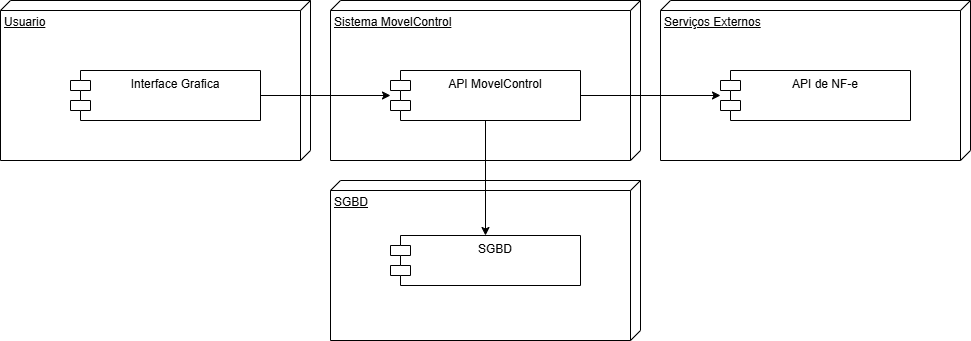

The diagram above was exported from draw.io. Its source (the exported page's mxGraphModel, read from the mxfile embedded in the PNG):
<mxGraphModel dx="1426" dy="777" grid="1" gridSize="10" guides="1" tooltips="1" connect="1" arrows="1" fold="1" page="1" pageScale="1" pageWidth="827" pageHeight="1169" math="0" shadow="0">
  <root>
    <mxCell id="0" />
    <mxCell id="1" parent="0" />
    <mxCell id="wrkvcQ_q3QfgYqhIHPEw-11" value="" style="group" vertex="1" connectable="0" parent="1">
      <mxGeometry x="390" y="70" width="310" height="160" as="geometry" />
    </mxCell>
    <mxCell id="wrkvcQ_q3QfgYqhIHPEw-3" value="Sistema MovelControl" style="verticalAlign=top;align=left;spacingTop=8;spacingLeft=2;spacingRight=12;shape=cube;size=10;direction=south;fontStyle=4;html=1;whiteSpace=wrap;" vertex="1" parent="wrkvcQ_q3QfgYqhIHPEw-11">
      <mxGeometry width="310" height="160" as="geometry" />
    </mxCell>
    <mxCell id="wrkvcQ_q3QfgYqhIHPEw-4" value="API MovelControl" style="shape=module;align=left;spacingLeft=20;align=center;verticalAlign=top;whiteSpace=wrap;html=1;" vertex="1" parent="wrkvcQ_q3QfgYqhIHPEw-11">
      <mxGeometry x="60" y="70" width="190" height="50" as="geometry" />
    </mxCell>
    <mxCell id="wrkvcQ_q3QfgYqhIHPEw-12" value="" style="group" vertex="1" connectable="0" parent="1">
      <mxGeometry x="60" y="70" width="310" height="160" as="geometry" />
    </mxCell>
    <mxCell id="wrkvcQ_q3QfgYqhIHPEw-2" value="Usuario" style="verticalAlign=top;align=left;spacingTop=8;spacingLeft=2;spacingRight=12;shape=cube;size=10;direction=south;fontStyle=4;html=1;whiteSpace=wrap;" vertex="1" parent="wrkvcQ_q3QfgYqhIHPEw-12">
      <mxGeometry width="310" height="160" as="geometry" />
    </mxCell>
    <mxCell id="wrkvcQ_q3QfgYqhIHPEw-1" value="Interface Grafica" style="shape=module;align=left;spacingLeft=20;align=center;verticalAlign=top;whiteSpace=wrap;html=1;" vertex="1" parent="wrkvcQ_q3QfgYqhIHPEw-12">
      <mxGeometry x="70" y="70" width="190" height="50" as="geometry" />
    </mxCell>
    <mxCell id="wrkvcQ_q3QfgYqhIHPEw-13" value="" style="group" vertex="1" connectable="0" parent="1">
      <mxGeometry x="390" y="250" width="310" height="160" as="geometry" />
    </mxCell>
    <mxCell id="wrkvcQ_q3QfgYqhIHPEw-8" value="SGBD" style="verticalAlign=top;align=left;spacingTop=8;spacingLeft=2;spacingRight=12;shape=cube;size=10;direction=south;fontStyle=4;html=1;whiteSpace=wrap;" vertex="1" parent="wrkvcQ_q3QfgYqhIHPEw-13">
      <mxGeometry width="310" height="160" as="geometry" />
    </mxCell>
    <mxCell id="wrkvcQ_q3QfgYqhIHPEw-9" value="SGBD" style="shape=module;align=left;spacingLeft=20;align=center;verticalAlign=top;whiteSpace=wrap;html=1;" vertex="1" parent="wrkvcQ_q3QfgYqhIHPEw-13">
      <mxGeometry x="60" y="55" width="190" height="50" as="geometry" />
    </mxCell>
    <mxCell id="wrkvcQ_q3QfgYqhIHPEw-14" value="" style="group" vertex="1" connectable="0" parent="1">
      <mxGeometry x="720" y="70" width="310" height="160" as="geometry" />
    </mxCell>
    <mxCell id="wrkvcQ_q3QfgYqhIHPEw-15" value="Serviços Externos" style="verticalAlign=top;align=left;spacingTop=8;spacingLeft=2;spacingRight=12;shape=cube;size=10;direction=south;fontStyle=4;html=1;whiteSpace=wrap;" vertex="1" parent="wrkvcQ_q3QfgYqhIHPEw-14">
      <mxGeometry width="310" height="160" as="geometry" />
    </mxCell>
    <mxCell id="wrkvcQ_q3QfgYqhIHPEw-16" value="API de NF-e" style="shape=module;align=left;spacingLeft=20;align=center;verticalAlign=top;whiteSpace=wrap;html=1;" vertex="1" parent="wrkvcQ_q3QfgYqhIHPEw-14">
      <mxGeometry x="60" y="70" width="190" height="50" as="geometry" />
    </mxCell>
    <mxCell id="wrkvcQ_q3QfgYqhIHPEw-5" style="edgeStyle=orthogonalEdgeStyle;rounded=0;orthogonalLoop=1;jettySize=auto;html=1;" edge="1" parent="1" source="wrkvcQ_q3QfgYqhIHPEw-1" target="wrkvcQ_q3QfgYqhIHPEw-4">
      <mxGeometry relative="1" as="geometry" />
    </mxCell>
    <mxCell id="wrkvcQ_q3QfgYqhIHPEw-10" style="edgeStyle=orthogonalEdgeStyle;rounded=0;orthogonalLoop=1;jettySize=auto;html=1;" edge="1" parent="1" source="wrkvcQ_q3QfgYqhIHPEw-4" target="wrkvcQ_q3QfgYqhIHPEw-9">
      <mxGeometry relative="1" as="geometry" />
    </mxCell>
    <mxCell id="wrkvcQ_q3QfgYqhIHPEw-17" style="edgeStyle=orthogonalEdgeStyle;rounded=0;orthogonalLoop=1;jettySize=auto;html=1;" edge="1" parent="1" source="wrkvcQ_q3QfgYqhIHPEw-4" target="wrkvcQ_q3QfgYqhIHPEw-16">
      <mxGeometry relative="1" as="geometry" />
    </mxCell>
  </root>
</mxGraphModel>